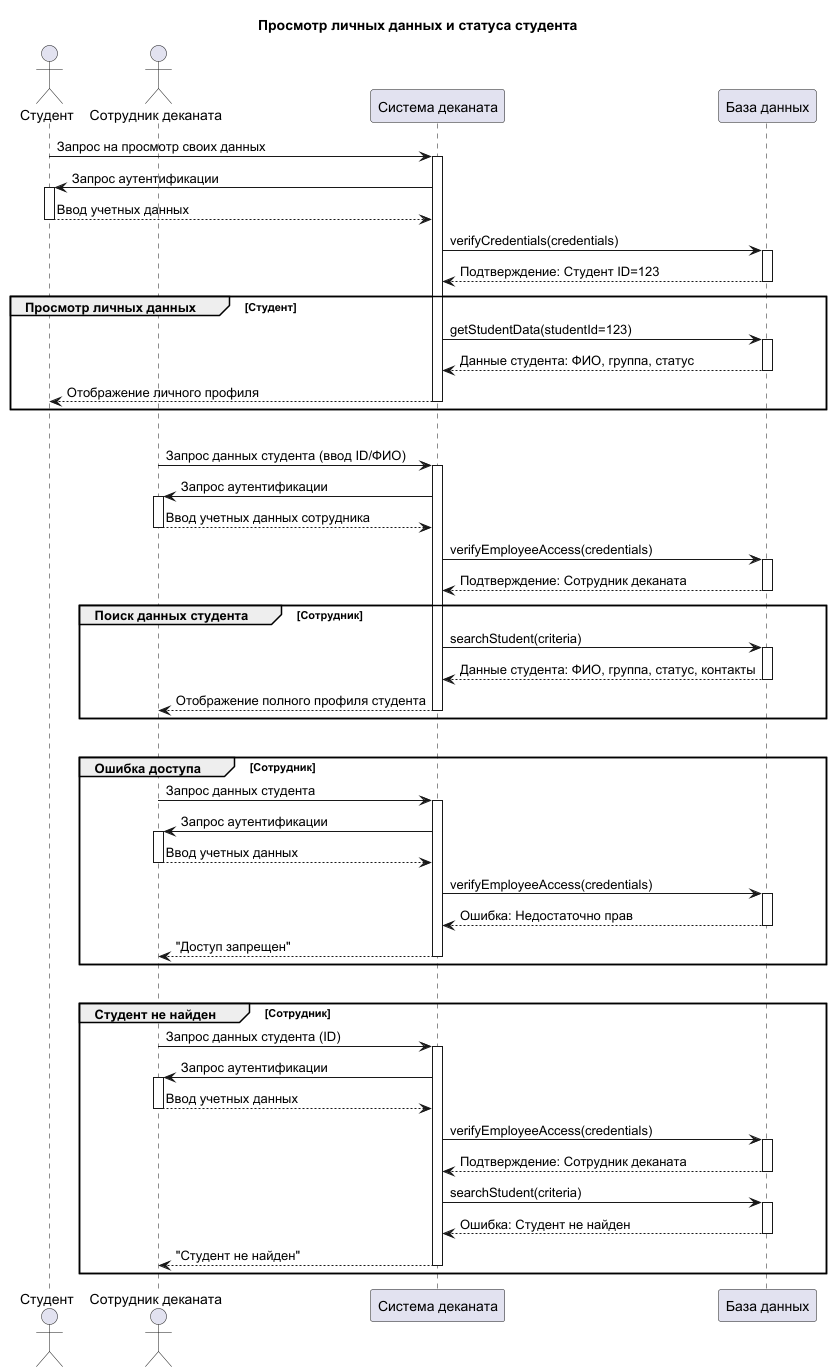

The diagram above was rendered by PlantUML. Its source (embedded in the PNG):
@startuml
title Просмотр личных данных и статуса студента

actor "Студент" as Student
actor "Сотрудник деканата" as Employee
participant "Система деканата" as System
participant "База данных" as Database

' === Аутентификация (общая часть) ===
Student -> System: Запрос на просмотр своих данных
activate System
System -> Student: Запрос аутентификации
activate Student
Student --> System: Ввод учетных данных
deactivate Student
System -> Database: verifyCredentials(credentials)
activate Database
Database --> System: Подтверждение: Студент ID=123
deactivate Database

' === СЦЕНАРИЙ СТУДЕНТА ===
group Просмотр личных данных [Студент]
System -> Database: getStudentData(studentId=123)
activate Database
Database --> System: Данные студента: ФИО, группа, статус
deactivate Database

System --> Student: Отображение личного профиля
deactivate System
end

|||

' === СЦЕНАРИЙ СОТРУДНИКА ДЕКАНАТА ===
Employee -> System: Запрос данных студента (ввод ID/ФИО)
activate System
System -> Employee: Запрос аутентификации
activate Employee
Employee --> System: Ввод учетных данных сотрудника
deactivate Employee
System -> Database: verifyEmployeeAccess(credentials)
activate Database
Database --> System: Подтверждение: Сотрудник деканата
deactivate Database

group Поиск данных студента [Сотрудник]
System -> Database: searchStudent(criteria)
activate Database
Database --> System: Данные студента: ФИО, группа, статус, контакты
deactivate Database

System --> Employee: Отображение полного профиля студента
deactivate System
end

|||

' === АЛЬТЕРНАТИВНЫЕ ПОТОКИ ===

' Ошибка доступа сотрудника
group Ошибка доступа [Сотрудник]
Employee -> System: Запрос данных студента
activate System
System -> Employee: Запрос аутентификации
activate Employee
Employee --> System: Ввод учетных данных
deactivate Employee
System -> Database: verifyEmployeeAccess(credentials)
activate Database
Database --> System: Ошибка: Недостаточно прав
deactivate Database
System --> Employee: "Доступ запрещен"
deactivate System
end

|||

' Студент не найден
group Студент не найден [Сотрудник]
Employee -> System: Запрос данных студента (ID)
activate System
System -> Employee: Запрос аутентификации
activate Employee
Employee --> System: Ввод учетных данных
deactivate Employee
System -> Database: verifyEmployeeAccess(credentials)
activate Database
Database --> System: Подтверждение: Сотрудник деканата
deactivate Database

System -> Database: searchStudent(criteria)
activate Database
Database --> System: Ошибка: Студент не найден
deactivate Database

System --> Employee: "Студент не найден"
deactivate System
end

@enduml